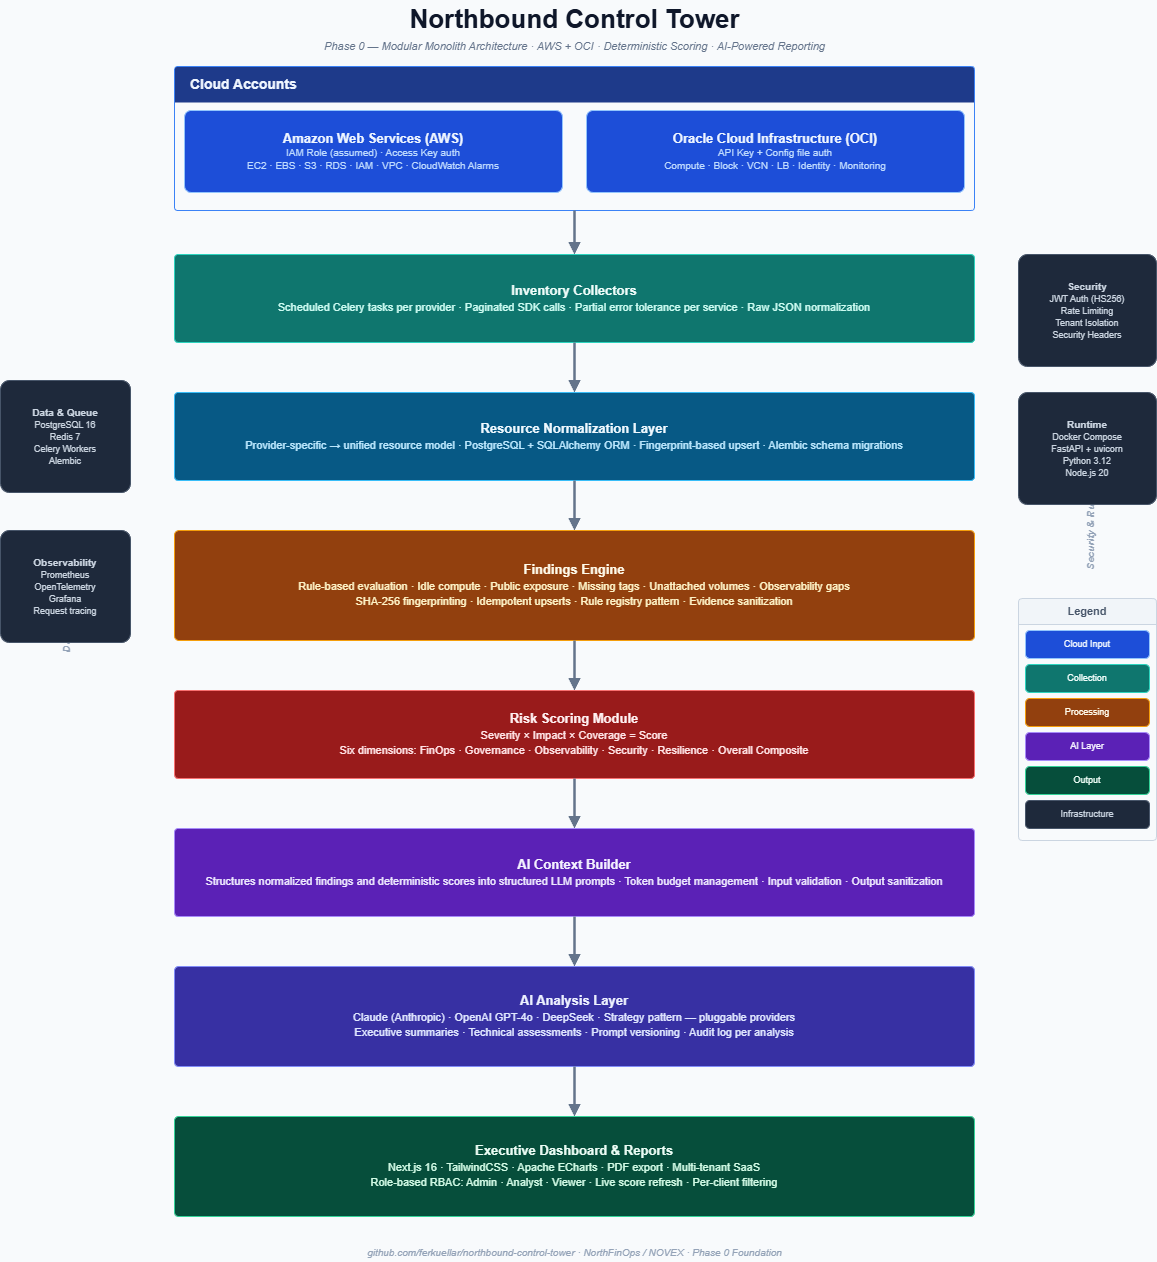

The diagram above was exported from draw.io. Its source (the exported page's mxGraphModel, read from the mxfile embedded in the PNG):
<mxGraphModel dx="1227" dy="1113" grid="0" gridSize="10" guides="1" tooltips="1" connect="1" arrows="1" fold="1" page="1" pageScale="1" pageWidth="1300" pageHeight="1420" background="#F8FAFC" math="0" shadow="0">
  <root>
    <mxCell id="0" />
    <mxCell id="1" parent="0" />
    <mxCell id="title" value="Northbound Control Tower" style="text;html=1;strokeColor=none;fillColor=none;align=center;verticalAlign=middle;fontSize=26;fontStyle=1;fontColor=#0F172A;" parent="1" vertex="1">
      <mxGeometry x="200" y="16" width="800" height="38" as="geometry" />
    </mxCell>
    <mxCell id="subtitle" value="Phase 0 — Modular Monolith Architecture · AWS + OCI · Deterministic Scoring · AI-Powered Reporting" style="text;html=1;strokeColor=none;fillColor=none;align=center;verticalAlign=middle;fontSize=11;fontStyle=2;fontColor=#64748B;" parent="1" vertex="1">
      <mxGeometry x="200" y="52" width="800" height="20" as="geometry" />
    </mxCell>
    <mxCell id="cloud-accounts" value="Cloud Accounts" style="swimlane;startSize=36;fillColor=#1E3A8A;strokeColor=#3B82F6;fontColor=#EFF6FF;fontSize=14;fontStyle=1;rounded=1;arcSize=3;swimlaneLine=0;align=left;spacingLeft=14;whiteSpace=wrap;html=1;" parent="1" vertex="1">
      <mxGeometry x="200" y="82" width="800" height="144" as="geometry" />
    </mxCell>
    <mxCell id="aws-box" value="&lt;b style=&quot;font-size:13px;&quot;&gt;Amazon Web Services (AWS)&lt;/b&gt;&lt;br&gt;&lt;font style=&quot;font-size:10px;color:#BFDBFE;&quot;&gt;IAM Role (assumed) · Access Key auth&lt;br&gt;EC2 · EBS · S3 · RDS · IAM · VPC · CloudWatch Alarms&lt;/font&gt;" style="rounded=1;whiteSpace=wrap;html=1;fillColor=#1D4ED8;strokeColor=#93C5FD;fontColor=#EFF6FF;fontSize=11;arcSize=8;" parent="cloud-accounts" vertex="1">
      <mxGeometry x="10" y="44" width="378" height="82" as="geometry" />
    </mxCell>
    <mxCell id="oci-box" value="&lt;b style=&quot;font-size:13px;&quot;&gt;Oracle Cloud Infrastructure (OCI)&lt;/b&gt;&lt;br&gt;&lt;font style=&quot;font-size:10px;color:#BFDBFE;&quot;&gt;API Key + Config file auth&lt;br&gt;Compute · Block · VCN · LB · Identity · Monitoring&lt;/font&gt;" style="rounded=1;whiteSpace=wrap;html=1;fillColor=#1D4ED8;strokeColor=#93C5FD;fontColor=#EFF6FF;fontSize=11;arcSize=8;" parent="cloud-accounts" vertex="1">
      <mxGeometry x="412" y="44" width="378" height="82" as="geometry" />
    </mxCell>
    <mxCell id="a1" style="edgeStyle=orthogonalEdgeStyle;rounded=0;strokeColor=#64748B;strokeWidth=2.5;endArrow=block;endFill=1;fillColor=#64748B;exitX=0.5;exitY=1;exitDx=0;exitDy=0;entryX=0.5;entryY=0;entryDx=0;entryDy=0;" parent="1" source="cloud-accounts" target="collectors" edge="1">
      <mxGeometry relative="1" as="geometry" />
    </mxCell>
    <mxCell id="collectors" value="&lt;b&gt;Inventory Collectors&lt;/b&gt;&lt;br&gt;&lt;font style=&quot;font-size:11px;color:#CCFBF1;&quot;&gt;Scheduled Celery tasks per provider · Paginated SDK calls · Partial error tolerance per service · Raw JSON normalization&lt;/font&gt;" style="rounded=1;whiteSpace=wrap;html=1;fillColor=#0F766E;strokeColor=#2DD4BF;fontColor=#F0FDFA;fontSize=13;arcSize=4;" parent="1" vertex="1">
      <mxGeometry x="200" y="270" width="800" height="88" as="geometry" />
    </mxCell>
    <mxCell id="a2" style="edgeStyle=orthogonalEdgeStyle;rounded=0;strokeColor=#64748B;strokeWidth=2.5;endArrow=block;endFill=1;fillColor=#64748B;" parent="1" source="collectors" target="normalization" edge="1">
      <mxGeometry relative="1" as="geometry" />
    </mxCell>
    <mxCell id="normalization" value="&lt;b&gt;Resource Normalization Layer&lt;/b&gt;&lt;br&gt;&lt;font style=&quot;font-size:11px;color:#BAE6FD;&quot;&gt;Provider-specific → unified resource model · PostgreSQL + SQLAlchemy ORM · Fingerprint-based upsert · Alembic schema migrations&lt;/font&gt;" style="rounded=1;whiteSpace=wrap;html=1;fillColor=#075985;strokeColor=#38BDF8;fontColor=#F0F9FF;fontSize=13;arcSize=4;" parent="1" vertex="1">
      <mxGeometry x="200" y="408" width="800" height="88" as="geometry" />
    </mxCell>
    <mxCell id="a3" style="edgeStyle=orthogonalEdgeStyle;rounded=0;strokeColor=#64748B;strokeWidth=2.5;endArrow=block;endFill=1;fillColor=#64748B;" parent="1" source="normalization" target="findings" edge="1">
      <mxGeometry relative="1" as="geometry" />
    </mxCell>
    <mxCell id="findings" value="&lt;b&gt;Findings Engine&lt;/b&gt;&lt;br&gt;&lt;font style=&quot;font-size:11px;color:#FEF3C7;&quot;&gt;Rule-based evaluation · Idle compute · Public exposure · Missing tags · Unattached volumes · Observability gaps&lt;br&gt;SHA-256 fingerprinting · Idempotent upserts · Rule registry pattern · Evidence sanitization&lt;/font&gt;" style="rounded=1;whiteSpace=wrap;html=1;fillColor=#92400E;strokeColor=#F59E0B;fontColor=#FFFBEB;fontSize=13;arcSize=4;" parent="1" vertex="1">
      <mxGeometry x="200" y="546" width="800" height="110" as="geometry" />
    </mxCell>
    <mxCell id="a4" style="edgeStyle=orthogonalEdgeStyle;rounded=0;strokeColor=#64748B;strokeWidth=2.5;endArrow=block;endFill=1;fillColor=#64748B;" parent="1" source="findings" target="scoring" edge="1">
      <mxGeometry relative="1" as="geometry" />
    </mxCell>
    <mxCell id="scoring" value="&lt;b&gt;Risk Scoring Module&lt;/b&gt;&lt;br&gt;&lt;font style=&quot;font-size:11px;color:#FFE4E6;&quot;&gt;Severity × Impact × Coverage = Score&lt;br&gt;Six dimensions: FinOps · Governance · Observability · Security · Resilience · Overall Composite&lt;/font&gt;" style="rounded=1;whiteSpace=wrap;html=1;fillColor=#991B1B;strokeColor=#F87171;fontColor=#FFF1F2;fontSize=13;arcSize=4;" parent="1" vertex="1">
      <mxGeometry x="200" y="706" width="800" height="88" as="geometry" />
    </mxCell>
    <mxCell id="a5" style="edgeStyle=orthogonalEdgeStyle;rounded=0;strokeColor=#64748B;strokeWidth=2.5;endArrow=block;endFill=1;fillColor=#64748B;" parent="1" source="scoring" target="ai-context" edge="1">
      <mxGeometry relative="1" as="geometry" />
    </mxCell>
    <mxCell id="ai-context" value="&lt;b&gt;AI Context Builder&lt;/b&gt;&lt;br&gt;&lt;font style=&quot;font-size:11px;color:#EDE9FE;&quot;&gt;Structures normalized findings and deterministic scores into structured LLM prompts · Token budget management · Input validation · Output sanitization&lt;/font&gt;" style="rounded=1;whiteSpace=wrap;html=1;fillColor=#5B21B6;strokeColor=#A78BFA;fontColor=#F5F3FF;fontSize=13;arcSize=4;" parent="1" vertex="1">
      <mxGeometry x="200" y="844" width="800" height="88" as="geometry" />
    </mxCell>
    <mxCell id="a6" style="edgeStyle=orthogonalEdgeStyle;rounded=0;strokeColor=#64748B;strokeWidth=2.5;endArrow=block;endFill=1;fillColor=#64748B;" parent="1" source="ai-context" target="ai-analysis" edge="1">
      <mxGeometry relative="1" as="geometry" />
    </mxCell>
    <mxCell id="ai-analysis" value="&lt;b&gt;AI Analysis Layer&lt;/b&gt;&lt;br&gt;&lt;font style=&quot;font-size:11px;color:#E0E7FF;&quot;&gt;Claude (Anthropic) · OpenAI GPT-4o · DeepSeek · Strategy pattern — pluggable providers&lt;br&gt;Executive summaries · Technical assessments · Prompt versioning · Audit log per analysis&lt;/font&gt;" style="rounded=1;whiteSpace=wrap;html=1;fillColor=#3730A3;strokeColor=#818CF8;fontColor=#EEF2FF;fontSize=13;arcSize=4;" parent="1" vertex="1">
      <mxGeometry x="200" y="982" width="800" height="100" as="geometry" />
    </mxCell>
    <mxCell id="a7" style="edgeStyle=orthogonalEdgeStyle;rounded=0;strokeColor=#64748B;strokeWidth=2.5;endArrow=block;endFill=1;fillColor=#64748B;" parent="1" source="ai-analysis" target="dashboard" edge="1">
      <mxGeometry relative="1" as="geometry" />
    </mxCell>
    <mxCell id="dashboard" value="&lt;b&gt;Executive Dashboard &amp; Reports&lt;/b&gt;&lt;br&gt;&lt;font style=&quot;font-size:11px;color:#D1FAE5;&quot;&gt;Next.js 16 · TailwindCSS · Apache ECharts · PDF export · Multi-tenant SaaS&lt;br&gt;Role-based RBAC: Admin · Analyst · Viewer · Live score refresh · Per-client filtering&lt;/font&gt;" style="rounded=1;whiteSpace=wrap;html=1;fillColor=#064E3B;strokeColor=#34D399;fontColor=#ECFDF5;fontSize=13;arcSize=4;" parent="1" vertex="1">
      <mxGeometry x="200" y="1132" width="800" height="100" as="geometry" />
    </mxCell>
    <mxCell id="left-section-label" value="Data &amp; Observability" style="text;html=1;strokeColor=none;fillColor=none;align=center;verticalAlign=middle;fontSize=10;fontStyle=3;fontColor=#94A3B8;rotation=-90;" parent="1" vertex="1">
      <mxGeometry x="22" y="610" width="140" height="18" as="geometry" />
    </mxCell>
    <mxCell id="data-infra" value="&lt;b style=&quot;font-size:10px;&quot;&gt;Data &amp; Queue&lt;/b&gt;&lt;br&gt;&lt;font style=&quot;font-size:9px;&quot;&gt;PostgreSQL 16&lt;br&gt;Redis 7&lt;br&gt;Celery Workers&lt;br&gt;Alembic&lt;/font&gt;" style="rounded=1;whiteSpace=wrap;html=1;fillColor=#1E293B;strokeColor=#475569;fontColor=#CBD5E1;fontSize=10;arcSize=8;" parent="1" vertex="1">
      <mxGeometry x="26" y="396" width="130" height="112" as="geometry" />
    </mxCell>
    <mxCell id="obs-infra" value="&lt;b style=&quot;font-size:10px;&quot;&gt;Observability&lt;/b&gt;&lt;br&gt;&lt;font style=&quot;font-size:9px;&quot;&gt;Prometheus&lt;br&gt;OpenTelemetry&lt;br&gt;Grafana&lt;br&gt;Request tracing&lt;/font&gt;" style="rounded=1;whiteSpace=wrap;html=1;fillColor=#1E293B;strokeColor=#475569;fontColor=#CBD5E1;fontSize=10;arcSize=8;" parent="1" vertex="1">
      <mxGeometry x="26" y="546" width="130" height="112" as="geometry" />
    </mxCell>
    <mxCell id="right-section-label" value="Security &amp; Runtime" style="text;html=1;strokeColor=none;fillColor=none;align=center;verticalAlign=middle;fontSize=10;fontStyle=3;fontColor=#94A3B8;rotation=-90;" parent="1" vertex="1">
      <mxGeometry x="1046" y="530" width="140" height="18" as="geometry" />
    </mxCell>
    <mxCell id="security-infra" value="&lt;b style=&quot;font-size:10px;&quot;&gt;Security&lt;/b&gt;&lt;br&gt;&lt;font style=&quot;font-size:9px;&quot;&gt;JWT Auth (HS256)&lt;br&gt;Rate Limiting&lt;br&gt;Tenant Isolation&lt;br&gt;Security Headers&lt;/font&gt;" style="rounded=1;whiteSpace=wrap;html=1;fillColor=#1E293B;strokeColor=#475569;fontColor=#CBD5E1;fontSize=10;arcSize=8;" parent="1" vertex="1">
      <mxGeometry x="1044" y="270" width="138" height="112" as="geometry" />
    </mxCell>
    <mxCell id="runtime-infra" value="&lt;b style=&quot;font-size:10px;&quot;&gt;Runtime&lt;/b&gt;&lt;br&gt;&lt;font style=&quot;font-size:9px;&quot;&gt;Docker Compose&lt;br&gt;FastAPI + uvicorn&lt;br&gt;Python 3.12&lt;br&gt;Node.js 20&lt;/font&gt;" style="rounded=1;whiteSpace=wrap;html=1;fillColor=#1E293B;strokeColor=#475569;fontColor=#CBD5E1;fontSize=10;arcSize=8;" parent="1" vertex="1">
      <mxGeometry x="1044" y="408" width="138" height="112" as="geometry" />
    </mxCell>
    <mxCell id="legend" value="Legend" style="swimlane;startSize=26;fillColor=#F1F5F9;strokeColor=#CBD5E1;fontColor=#475569;fontSize=11;fontStyle=1;rounded=1;arcSize=5;whiteSpace=wrap;html=1;" parent="1" vertex="1">
      <mxGeometry x="1044" y="614" width="138" height="242" as="geometry" />
    </mxCell>
    <mxCell id="l-input" value="Cloud Input" style="rounded=1;whiteSpace=wrap;html=1;fillColor=#1D4ED8;strokeColor=#93C5FD;fontColor=#EFF6FF;fontSize=9;" parent="legend" vertex="1">
      <mxGeometry x="7" y="32" width="124" height="28" as="geometry" />
    </mxCell>
    <mxCell id="l-collect" value="Collection" style="rounded=1;whiteSpace=wrap;html=1;fillColor=#0F766E;strokeColor=#2DD4BF;fontColor=#F0FDFA;fontSize=9;" parent="legend" vertex="1">
      <mxGeometry x="7" y="66" width="124" height="28" as="geometry" />
    </mxCell>
    <mxCell id="l-process" value="Processing" style="rounded=1;whiteSpace=wrap;html=1;fillColor=#92400E;strokeColor=#F59E0B;fontColor=#FFFBEB;fontSize=9;" parent="legend" vertex="1">
      <mxGeometry x="7" y="100" width="124" height="28" as="geometry" />
    </mxCell>
    <mxCell id="l-ai" value="AI Layer" style="rounded=1;whiteSpace=wrap;html=1;fillColor=#5B21B6;strokeColor=#A78BFA;fontColor=#F5F3FF;fontSize=9;" parent="legend" vertex="1">
      <mxGeometry x="7" y="134" width="124" height="28" as="geometry" />
    </mxCell>
    <mxCell id="l-output" value="Output" style="rounded=1;whiteSpace=wrap;html=1;fillColor=#064E3B;strokeColor=#34D399;fontColor=#ECFDF5;fontSize=9;" parent="legend" vertex="1">
      <mxGeometry x="7" y="168" width="124" height="28" as="geometry" />
    </mxCell>
    <mxCell id="l-infra" value="Infrastructure" style="rounded=1;whiteSpace=wrap;html=1;fillColor=#1E293B;strokeColor=#475569;fontColor=#CBD5E1;fontSize=9;" parent="legend" vertex="1">
      <mxGeometry x="7" y="202" width="124" height="28" as="geometry" />
    </mxCell>
    <mxCell id="footer" value="github.com/ferkuellar/northbound-control-tower · NorthFinOps / NOVEX · Phase 0 Foundation" style="text;html=1;strokeColor=none;fillColor=none;align=center;verticalAlign=middle;fontSize=10;fontStyle=2;fontColor=#94A3B8;" parent="1" vertex="1">
      <mxGeometry x="200" y="1258" width="800" height="20" as="geometry" />
    </mxCell>
  </root>
</mxGraphModel>